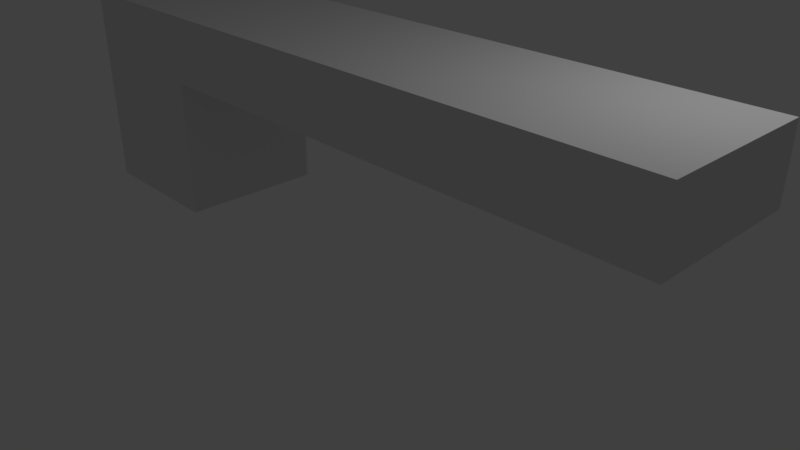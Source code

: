 # Source: Pistolv01.blend  (saved by Blender 2.79.0; exported with 4.5.12 LTS)
import bpy
from mathutils import Matrix  # noqa: F401  (used for matrix-valued properties, if any)

bpy.ops.wm.read_factory_settings(use_empty=True)
scene = bpy.context.scene
scene.name = 'Scene'

# ---- collections
col_collection_1 = bpy.data.collections.new('Collection 1'); scene.collection.children.link(col_collection_1)

# ---- world
world_world = bpy.data.worlds.new('World'); scene.world = world_world
world_world.color = (0.05088, 0.05088, 0.05088)
world_world.use_sun_shadow = False
world_world.sun_shadow_jitter_overblur = 0.0
world_world.cycles.sampling_method = 'MANUAL'

# ---- cameras
cam_camera = bpy.data.cameras.new('Camera')
cam_camera.clip_end = 100.0
cam_camera.lens = 35.0
cam_camera.sensor_width = 32.0
cam_camera.sensor_height = 18.0
cam_camera.ortho_scale = 7.314
cam_camera.dof.focus_distance = 0.0
cam_camera.dof.aperture_fstop = 128.0

# ---- lights
light_lamp = bpy.data.lights.new('Lamp', 'POINT')
light_lamp.transmission_factor = 0.0
light_lamp.cutoff_distance = 30.0
light_lamp.energy = 100.0
light_lamp.shadow_buffer_clip_start = 1.001
light_lamp.shadow_soft_size = 0.1
light_lamp.shadow_maximum_resolution = 0.006
light_lamp.use_absolute_resolution = True

# ---- meshes
me_cube = bpy.data.meshes.new('Cube')
me_cube.from_pydata([(-1.0, -1.0, -1.0), (-1.0, -1.0, 1.761), (-1.0, 1.0, -1.0), (-1.0, 1.0, 1.761), (1.0, -1.0, -1.0), (1.0, -1.0, 1.761), (1.0, 1.0, -1.0), (1.0, 1.0, 1.761), (-1.0, -1.0, 0.8021), (-1.0, 1.0, 0.8021), (1.0, 1.0, 0.8729), (1.0, -1.0, 0.8729), (8.141, 1.0, 1.761), (8.141, -1.0, 1.761), (8.141, 1.0, 0.8729), (8.141, -1.0, 0.8729)], [], [(8, 1, 3, 9), (9, 3, 7, 10), (5, 11, 15, 13), (11, 5, 1, 8), (2, 6, 4, 0), (7, 3, 1, 5), (4, 11, 8, 0), (6, 10, 11, 4), (2, 9, 10, 6), (0, 8, 9, 2), (14, 12, 13, 15), (10, 7, 12, 14), (7, 5, 13, 12), (11, 10, 14, 15)])
me_cube.use_remesh_preserve_volume = False
me_cube.use_remesh_preserve_attributes = False
me_cube.use_mirror_vertex_groups = False
me_cube.update()

# ---- objects
ob_cube = bpy.data.objects.new('Cube', me_cube)
ob_lamp = bpy.data.objects.new('Lamp', light_lamp)
ob_camera = bpy.data.objects.new('Camera', cam_camera)

# ---- transforms, parenting, visibility, modifiers, constraints
ob_cube.location = (-3.548, 0.0, 1.026)
ob_cube.lineart.crease_threshold = 0.0
ob_lamp.location = (4.076, 1.005, 5.904)
ob_lamp.rotation_euler = (0.6503, 0.05522, 1.866)
ob_lamp.lock_rotations_4d = False
ob_lamp.empty_display_type = 'ARROWS'
ob_lamp.color = (0.0, 0.0, 0.0, 0.0)
ob_lamp.lineart.crease_threshold = 0.0
ob_camera.location = (7.481, -6.508, 5.344)
ob_camera.rotation_euler = (1.109, 0.0, 0.8149)
ob_camera.lock_rotations_4d = False
ob_camera.empty_display_type = 'ARROWS'
ob_camera.color = (0.0, 0.0, 0.0, 0.0)
ob_camera.display_type = 'WIRE'
ob_camera.lineart.crease_threshold = 0.0

# ---- collection membership
col_collection_1.objects.link(ob_cube)
col_collection_1.objects.link(ob_lamp)
col_collection_1.objects.link(ob_camera)

# ---- scene / render settings (as saved in the file)
scene.camera = ob_camera
scene.frame_start = 1; scene.frame_end = 250; scene.frame_set(1)
scene.render.engine = 'BLENDER_EEVEE_NEXT'
scene.render.resolution_percentage = 50
scene.render.dither_intensity = 0.0
scene.cycles.use_denoising = False
scene.cycles.samples = 128
scene.cycles.sampling_pattern = 'TABULATED_SOBOL'
scene.cycles.use_adaptive_sampling = False
scene.cycles.use_light_tree = False
scene.cycles.blur_glossy = 0.0
scene.cycles.sample_clamp_indirect = 0.0
scene.view_settings.view_transform = 'Standard'
bpy.context.view_layer.update()
